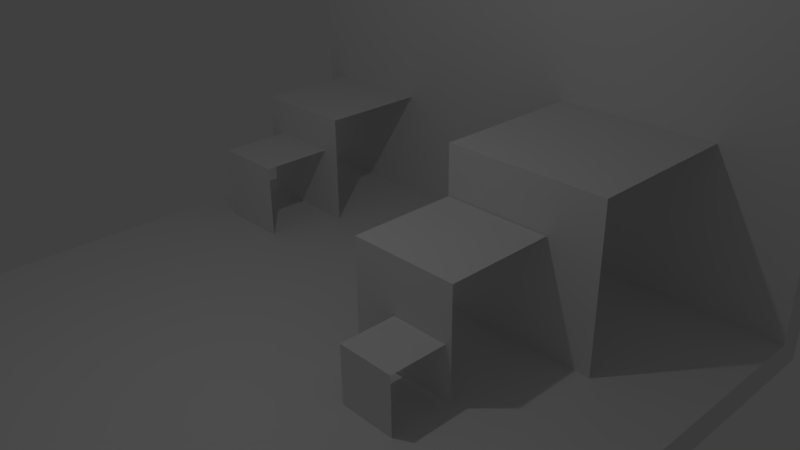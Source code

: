 # Source: SimplePaperWithBone.blend  (saved by Blender 2.62.0; exported with 4.5.12 LTS)
import bpy
from mathutils import Matrix  # noqa: F401  (used for matrix-valued properties, if any)

bpy.ops.wm.read_factory_settings(use_empty=True)
scene = bpy.context.scene
scene.name = 'Scene'

# ---- collections
col_collection_1 = bpy.data.collections.new('Collection 1'); scene.collection.children.link(col_collection_1)

# ---- materials (node trees are filled in below, after node groups)
mat_material = bpy.data.materials.new('Material')
mat_material.alpha_threshold = 0.0
mat_material.use_transparent_shadow = False
mat_material.roughness = 0.5
mat_material.line_color = (0.0, 0.0, 0.0, 1.0)

# ---- material node trees

# ---- world
world_world = bpy.data.worlds.new('World'); scene.world = world_world
world_world.color = (0.05088, 0.05088, 0.05088)
world_world.use_sun_shadow = False
world_world.sun_shadow_jitter_overblur = 0.0
world_world.cycles.sampling_method = 'MANUAL'
world_world.cycles.sample_map_resolution = 256

# ---- cameras
cam_camera = bpy.data.cameras.new('Camera')
cam_camera.clip_end = 100.0
cam_camera.lens = 35.0
cam_camera.sensor_width = 32.0
cam_camera.sensor_height = 18.0
cam_camera.ortho_scale = 7.314
cam_camera.dof.focus_distance = 0.0
cam_camera.dof.aperture_fstop = 128.0

# ---- lights
light_lamp = bpy.data.lights.new('Lamp', 'POINT')
light_lamp.transmission_factor = 0.0
light_lamp.cutoff_distance = 30.0
light_lamp.energy = 100.0
light_lamp.shadow_buffer_clip_start = 1.001
light_lamp.shadow_soft_size = 0.1
light_lamp.shadow_maximum_resolution = 0.006
light_lamp.use_absolute_resolution = True
light_lamp.cycles.use_multiple_importance_sampling = False

# ---- meshes
me_cube_008 = bpy.data.meshes.new('Cube.008')
me_cube_008.from_pydata([(1.0, -2.0, 0.0), (-1.0, -2.0, 0.0), (1.0, -5.364e-07, 2.0), (1.0, -2.0, 2.0), (-1.0, -2.0, 2.0), (-1.0, 0.0, 2.0)], [], [(2, 5, 4, 3), (0, 3, 4, 1)])
me_cube_008.materials.append(mat_material)
me_cube_008.use_remesh_preserve_volume = False
me_cube_008.use_remesh_preserve_attributes = False
me_cube_008.use_mirror_vertex_groups = False
me_cube_008.update()
me_cube_007 = bpy.data.meshes.new('Cube.007')
me_cube_007.from_pydata([(1.0, -2.0, 0.0), (-1.0, -2.0, 0.0), (1.0, -5.364e-07, 2.0), (1.0, -2.0, 2.0), (-1.0, -2.0, 2.0), (-1.0, 0.0, 2.0), (-1.0, 0.09641, 1.904), (-1.0, -1.904, 1.904), (1.0, -1.904, 1.904), (1.0, 0.09641, 1.904), (-1.0, -1.904, -0.09641), (1.0, -1.904, -0.09641)], [], [(2, 5, 4, 3), (0, 3, 4, 1), (4, 5, 6, 7), (5, 2, 9, 6), (2, 3, 8, 9), (1, 4, 7, 10), (3, 0, 11, 8), (0, 1, 10, 11), (7, 6, 9, 8), (7, 8, 11, 10)])
me_cube_007.materials.append(mat_material)
me_cube_007.use_remesh_preserve_volume = False
me_cube_007.use_remesh_preserve_attributes = False
me_cube_007.use_mirror_vertex_groups = False
me_cube_007.update()
me_cube_005 = bpy.data.meshes.new('Cube.005')
me_cube_005.from_pydata([(1.0, -2.0, 0.0), (-1.0, -2.0, 0.0), (1.0, -5.364e-07, 2.0), (1.0, -2.0, 2.0), (-1.0, -2.0, 2.0), (-1.0, 0.0, 2.0)], [], [(2, 5, 4, 3), (0, 3, 4, 1)])
me_cube_005.materials.append(mat_material)
me_cube_005.use_remesh_preserve_volume = False
me_cube_005.use_remesh_preserve_attributes = False
me_cube_005.use_mirror_vertex_groups = False
me_cube_005.update()
me_cube_004 = bpy.data.meshes.new('Cube.004')
me_cube_004.from_pydata([(1.0, -2.0, 0.0), (-1.0, -2.0, 0.0), (1.0, -5.364e-07, 2.0), (1.0, -2.0, 2.0), (-1.0, -2.0, 2.0), (-1.0, 0.0, 2.0)], [], [(2, 5, 4, 3), (0, 3, 4, 1)])
me_cube_004.materials.append(mat_material)
me_cube_004.use_remesh_preserve_volume = False
me_cube_004.use_remesh_preserve_attributes = False
me_cube_004.use_mirror_vertex_groups = False
me_cube_004.update()
me_cube_003 = bpy.data.meshes.new('Cube.003')
me_cube_003.from_pydata([(1.0, -2.0, 0.0), (-1.0, -2.0, 0.0), (1.0, -5.364e-07, 2.0), (1.0, -2.0, 2.0), (-1.0, -2.0, 2.0), (-1.0, 0.0, 2.0)], [], [(2, 5, 4, 3), (0, 3, 4, 1)])
me_cube_003.materials.append(mat_material)
me_cube_003.use_remesh_preserve_volume = False
me_cube_003.use_remesh_preserve_attributes = False
me_cube_003.use_mirror_vertex_groups = False
me_cube_003.update()
me_cube_002 = bpy.data.meshes.new('Cube.002')
me_cube_002.from_pydata([(1.0, -2.0, 0.0), (-1.0, -2.0, 0.0), (1.0, -5.364e-07, 2.0), (1.0, -2.0, 2.0), (-1.0, -2.0, 2.0), (-1.0, 0.0, 2.0)], [], [(2, 5, 4, 3), (0, 3, 4, 1)])
me_cube_002.materials.append(mat_material)
me_cube_002.use_remesh_preserve_volume = False
me_cube_002.use_remesh_preserve_attributes = False
me_cube_002.use_mirror_vertex_groups = False
me_cube_002.update()
arm_armature_008 = bpy.data.armatures.new('Armature.008')  # bones are not reproduced
arm_armature_007 = bpy.data.armatures.new('Armature.007')  # bones are not reproduced
arm_armature_005 = bpy.data.armatures.new('Armature.005')  # bones are not reproduced
arm_armature_004 = bpy.data.armatures.new('Armature.004')  # bones are not reproduced
arm_armature_003 = bpy.data.armatures.new('Armature.003')  # bones are not reproduced
arm_armature_002 = bpy.data.armatures.new('Armature.002')  # bones are not reproduced

# ---- objects
ob_armature_001 = bpy.data.objects.new('Armature.001', arm_armature_008)
ob_cube_001 = bpy.data.objects.new('Cube.001', me_cube_008)
ob_armature_000 = bpy.data.objects.new('Armature.000', arm_armature_007)
ob_cube_000 = bpy.data.objects.new('Cube.000', me_cube_007)
ob_armature_005 = bpy.data.objects.new('Armature.005', arm_armature_005)
ob_cube_005 = bpy.data.objects.new('Cube.005', me_cube_005)
ob_armature_004 = bpy.data.objects.new('Armature.004', arm_armature_004)
ob_cube_004 = bpy.data.objects.new('Cube.004', me_cube_004)
ob_armature_003 = bpy.data.objects.new('Armature.003', arm_armature_003)
ob_cube_003 = bpy.data.objects.new('Cube.003', me_cube_003)
ob_armature_002 = bpy.data.objects.new('Armature.002', arm_armature_002)
ob_cube_002 = bpy.data.objects.new('Cube.002', me_cube_002)
ob_lamp = bpy.data.objects.new('Lamp', light_lamp)
ob_camera = bpy.data.objects.new('Camera', cam_camera)

# ---- transforms, parenting, visibility, modifiers, constraints
ob_armature_001.location = (-0.8521, 0.08704, 1.679)
ob_armature_001.scale = (1.08, 1.08, 1.08)
ob_armature_001.lineart.crease_threshold = 0.0
ob_cube_001.parent = ob_armature_001
ob_cube_001.matrix_parent_inverse = Matrix(((1.0, 0.0, 0.0, -3.454e-16), (0.0, 1.0, 9.313e-10, -0.01928), (0.0, 0.0, 1.0, -1.555), (0.0, 0.0, 0.0, 1.0)))
ob_cube_001.location = (0.0, 0.0, 0.0)
ob_cube_001.lock_rotations_4d = False
ob_cube_001.empty_display_type = 'ARROWS'
ob_cube_001.lineart.crease_threshold = 0.0
_vg = ob_cube_001.vertex_groups.new(name='Bone')
for _i, _w in zip([0, 1, 2, 3, 4, 5], [0.0, 0.0, 0.0, 0.0, 0.04746, 0.0]): _vg.add([_i], _w, 'REPLACE')
_vg = ob_cube_001.vertex_groups.new(name='Bone.001')
for _i, _w in zip([0, 1, 2, 3, 4, 5], [0.0, 0.0, 1.0, 1.0, 1.0, 1.0]): _vg.add([_i], _w, 'REPLACE')
_vg = ob_cube_001.vertex_groups.new(name='Bone.002')
for _i, _w in zip([0, 1, 2, 3, 4, 5], [1.0, 1.0, 0.0, 1.0, 1.0, 0.0]): _vg.add([_i], _w, 'REPLACE')
_m = ob_cube_001.modifiers.new('Armature', 'ARMATURE')
_m.object = ob_armature_001
ob_armature_000.location = (3.154, -10.74, 1.952)
ob_armature_000.rotation_euler = (3.142, 4.015e-23, 4.441e-16)
ob_armature_000.scale = (5.59, 5.59, 5.59)
ob_armature_000.lineart.crease_threshold = 0.0
ob_cube_000.parent = ob_armature_000
ob_cube_000.matrix_parent_inverse = Matrix(((1.0, 0.0, 0.0, -3.454e-16), (0.0, 1.0, 9.313e-10, -0.01928), (0.0, 0.0, 1.0, -1.555), (0.0, 0.0, 0.0, 1.0)))
ob_cube_000.location = (0.0, 0.0, 0.0)
ob_cube_000.lock_rotations_4d = False
ob_cube_000.empty_display_type = 'ARROWS'
ob_cube_000.lineart.crease_threshold = 0.0
_vg = ob_cube_000.vertex_groups.new(name='Bone')
for _i, _w in zip([0, 1, 2, 3, 4, 5, 6, 7, 8, 9, 10, 11], [0.0, 0.0, 0.0, 0.0, 0.0, 0.0, 0.0, 0.0, 0.0, 0.0, 0.0, 0.0]): _vg.add([_i], _w, 'REPLACE')
_vg = ob_cube_000.vertex_groups.new(name='Bone.001')
for _i, _w in zip([0, 1, 2, 3, 4, 5, 6, 7, 8, 9, 10, 11], [0.0, 0.0, 0.9803, 1.0, 1.0, 1.0, 1.0, 1.0, 1.0, 0.9974, 0.0, 0.0]): _vg.add([_i], _w, 'REPLACE')
_vg = ob_cube_000.vertex_groups.new(name='Bone.002')
for _i, _w in zip([0, 1, 2, 3, 4, 5, 6, 7, 8, 9, 10, 11], [1.0, 1.0, 0.0, 1.0, 1.0, 0.0, 0.0, 1.0, 1.0, 0.0, 1.0, 1.0]): _vg.add([_i], _w, 'REPLACE')
_m = ob_cube_000.modifiers.new('Armature', 'ARMATURE')
_m.object = ob_armature_000
ob_armature_005.location = (5.145, -2.921, 1.626)
ob_armature_005.hide_viewport = True
ob_armature_005.lineart.crease_threshold = 0.0
ob_cube_005.parent = ob_armature_005
ob_cube_005.matrix_parent_inverse = Matrix(((1.0, 0.0, 0.0, -3.454e-16), (0.0, 1.0, 9.313e-10, -0.01928), (0.0, 0.0, 1.0, -1.555), (0.0, 0.0, 0.0, 1.0)))
ob_cube_005.location = (0.0, 0.0, 0.0)
ob_cube_005.lock_rotations_4d = False
ob_cube_005.empty_display_type = 'ARROWS'
ob_cube_005.lineart.crease_threshold = 0.0
_vg = ob_cube_005.vertex_groups.new(name='Bone')
for _i, _w in zip([0, 1, 2, 3, 4, 5], [0.0, 0.0, 0.0, 0.0, 0.04746, 0.0]): _vg.add([_i], _w, 'REPLACE')
_vg = ob_cube_005.vertex_groups.new(name='Bone.001')
for _i, _w in zip([0, 1, 2, 3, 4, 5], [0.0, 0.0, 1.0, 1.0, 1.0, 1.0]): _vg.add([_i], _w, 'REPLACE')
_vg = ob_cube_005.vertex_groups.new(name='Bone.002')
for _i, _w in zip([0, 1, 2, 3, 4, 5], [1.0, 1.0, 0.0, 1.0, 1.0, 0.0]): _vg.add([_i], _w, 'REPLACE')
_m = ob_cube_005.modifiers.new('Armature', 'ARMATURE')
_m.object = ob_armature_005
ob_armature_004.location = (5.616, 0.09091, 2.325)
ob_armature_004.scale = (1.492, 1.492, 1.492)
ob_armature_004.hide_viewport = True
ob_armature_004.lineart.crease_threshold = 0.0
ob_cube_004.parent = ob_armature_004
ob_cube_004.matrix_parent_inverse = Matrix(((1.0, 0.0, 0.0, -3.454e-16), (0.0, 1.0, 9.313e-10, -0.01928), (0.0, 0.0, 1.0, -1.555), (0.0, 0.0, 0.0, 1.0)))
ob_cube_004.location = (0.0, 0.0, 0.0)
ob_cube_004.lock_rotations_4d = False
ob_cube_004.empty_display_type = 'ARROWS'
ob_cube_004.lineart.crease_threshold = 0.0
_vg = ob_cube_004.vertex_groups.new(name='Bone')
for _i, _w in zip([0, 1, 2, 3, 4, 5], [0.0, 0.0, 0.0, 0.0, 0.04746, 0.0]): _vg.add([_i], _w, 'REPLACE')
_vg = ob_cube_004.vertex_groups.new(name='Bone.001')
for _i, _w in zip([0, 1, 2, 3, 4, 5], [0.0, 0.0, 1.0, 1.0, 1.0, 1.0]): _vg.add([_i], _w, 'REPLACE')
_vg = ob_cube_004.vertex_groups.new(name='Bone.002')
for _i, _w in zip([0, 1, 2, 3, 4, 5], [1.0, 1.0, 0.0, 1.0, 1.0, 0.0]): _vg.add([_i], _w, 'REPLACE')
_m = ob_cube_004.modifiers.new('Armature', 'ARMATURE')
_m.object = ob_armature_004
ob_armature_003.location = (5.509, -4.935, 0.8224)
ob_armature_003.scale = (0.522, 0.522, 0.522)
ob_armature_003.hide_viewport = True
ob_armature_003.lineart.crease_threshold = 0.0
ob_cube_003.parent = ob_armature_003
ob_cube_003.matrix_parent_inverse = Matrix(((1.0, 0.0, 0.0, -3.454e-16), (0.0, 1.0, 9.313e-10, -0.01928), (0.0, 0.0, 1.0, -1.555), (0.0, 0.0, 0.0, 1.0)))
ob_cube_003.location = (0.0, 0.0, 0.0)
ob_cube_003.lock_rotations_4d = False
ob_cube_003.empty_display_type = 'ARROWS'
ob_cube_003.lineart.crease_threshold = 0.0
_vg = ob_cube_003.vertex_groups.new(name='Bone')
for _i, _w in zip([0, 1, 2, 3, 4, 5], [0.0, 0.0, 0.0, 0.0, 0.04746, 0.0]): _vg.add([_i], _w, 'REPLACE')
_vg = ob_cube_003.vertex_groups.new(name='Bone.001')
for _i, _w in zip([0, 1, 2, 3, 4, 5], [0.0, 0.0, 1.0, 1.0, 1.0, 1.0]): _vg.add([_i], _w, 'REPLACE')
_vg = ob_cube_003.vertex_groups.new(name='Bone.002')
for _i, _w in zip([0, 1, 2, 3, 4, 5], [1.0, 1.0, 0.0, 1.0, 1.0, 0.0]): _vg.add([_i], _w, 'REPLACE')
_m = ob_cube_003.modifiers.new('Armature', 'ARMATURE')
_m.object = ob_armature_003
ob_armature_002.location = (-0.8521, -2.06, 1.111)
ob_armature_002.scale = (0.7084, 0.7084, 0.7084)
ob_armature_002.lineart.crease_threshold = 0.0
ob_cube_002.parent = ob_armature_002
ob_cube_002.matrix_parent_inverse = Matrix(((1.0, 0.0, 0.0, -3.454e-16), (0.0, 1.0, 9.313e-10, -0.01928), (0.0, 0.0, 1.0, -1.555), (0.0, 0.0, 0.0, 1.0)))
ob_cube_002.location = (0.0, 0.0, 0.0)
ob_cube_002.lock_rotations_4d = False
ob_cube_002.empty_display_type = 'ARROWS'
ob_cube_002.lineart.crease_threshold = 0.0
_vg = ob_cube_002.vertex_groups.new(name='Bone')
for _i, _w in zip([0, 1, 2, 3, 4, 5], [0.0, 0.0, 0.0, 0.0, 0.04746, 0.0]): _vg.add([_i], _w, 'REPLACE')
_vg = ob_cube_002.vertex_groups.new(name='Bone.001')
for _i, _w in zip([0, 1, 2, 3, 4, 5], [0.0, 0.0, 1.0, 1.0, 1.0, 1.0]): _vg.add([_i], _w, 'REPLACE')
_vg = ob_cube_002.vertex_groups.new(name='Bone.002')
for _i, _w in zip([0, 1, 2, 3, 4, 5], [1.0, 1.0, 0.0, 1.0, 1.0, 0.0]): _vg.add([_i], _w, 'REPLACE')
_m = ob_cube_002.modifiers.new('Armature', 'ARMATURE')
_m.object = ob_armature_002
ob_lamp.location = (4.076, -7.066, 8.251)
ob_lamp.rotation_euler = (0.6503, 0.05522, 1.866)
ob_lamp.lock_rotations_4d = False
ob_lamp.empty_display_type = 'ARROWS'
ob_lamp.color = (0.0, 0.0, 0.0, 0.0)
ob_lamp.lineart.crease_threshold = 0.0
ob_camera.location = (13.06, -12.34, 7.993)
ob_camera.rotation_euler = (1.109, 0.01082, 0.8149)
ob_camera.lock_rotations_4d = False
ob_camera.empty_display_type = 'ARROWS'
ob_camera.color = (0.0, 0.0, 0.0, 0.0)
ob_camera.display_type = 'WIRE'
ob_camera.lineart.crease_threshold = 0.0

# ---- collection membership
col_collection_1.objects.link(ob_armature_001)
col_collection_1.objects.link(ob_cube_001)
col_collection_1.objects.link(ob_armature_000)
col_collection_1.objects.link(ob_cube_000)
col_collection_1.objects.link(ob_armature_005)
col_collection_1.objects.link(ob_cube_005)
col_collection_1.objects.link(ob_armature_004)
col_collection_1.objects.link(ob_cube_004)
col_collection_1.objects.link(ob_armature_003)
col_collection_1.objects.link(ob_cube_003)
col_collection_1.objects.link(ob_armature_002)
col_collection_1.objects.link(ob_cube_002)
col_collection_1.objects.link(ob_lamp)
col_collection_1.objects.link(ob_camera)

# ---- scene / render settings (as saved in the file)
scene.camera = ob_camera
scene.frame_start = 1; scene.frame_end = 250; scene.frame_set(7)
scene.render.engine = 'BLENDER_EEVEE_NEXT'
scene.render.image_settings.color_mode = 'RGB'
scene.render.image_settings.compression = 90
scene.render.resolution_percentage = 50
scene.render.dither_intensity = 0.0
scene.render.bake_margin = 2
scene.render.bake_bias = 0.0
scene.cycles.use_denoising = False
scene.cycles.samples = 10
scene.cycles.sampling_pattern = 'TABULATED_SOBOL'
scene.cycles.light_sampling_threshold = 0.0
scene.cycles.use_adaptive_sampling = False
scene.cycles.use_light_tree = False
scene.cycles.blur_glossy = 0.0
scene.cycles.volume_bounces = 1
scene.cycles.pixel_filter_type = 'GAUSSIAN'
scene.cycles.sample_clamp_indirect = 0.0
scene.view_settings.view_transform = 'Standard'
bpy.context.view_layer.update()
